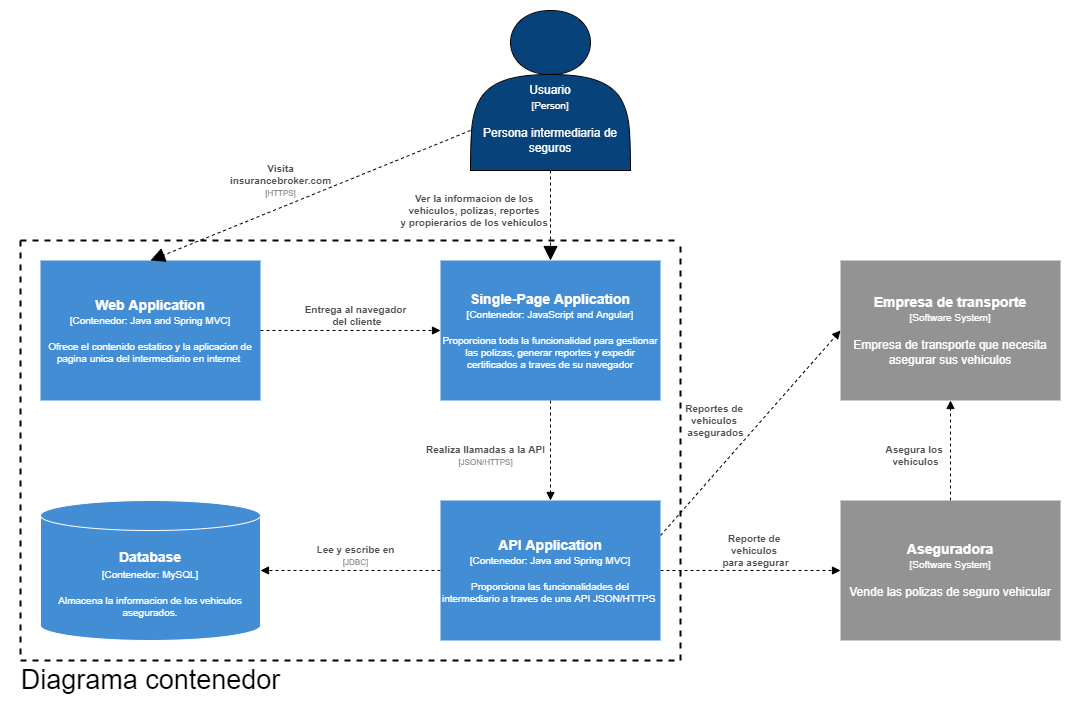

The diagram above was exported from draw.io. Its source (the exported page's mxGraphModel, read from the mxfile embedded in the PNG):
<mxGraphModel dx="1422" dy="754" grid="1" gridSize="10" guides="1" tooltips="1" connect="1" arrows="1" fold="1" page="0" pageScale="1" pageWidth="850" pageHeight="1100" math="0" shadow="0">
  <root>
    <mxCell id="0" />
    <mxCell id="1" parent="0" />
    <mxCell id="cpMraUzh2C0Wb1p6u9Xl-2" value="&lt;font color=&quot;#ffffff&quot;&gt;&lt;br&gt;&lt;br&gt;&lt;br&gt;&lt;br&gt;Usuario&lt;br&gt;&lt;font style=&quot;font-size: 10px&quot;&gt;[Person]&lt;/font&gt;&lt;br&gt;&lt;br&gt;Persona intermediaria de seguros&lt;/font&gt;" style="shape=actor;whiteSpace=wrap;html=1;fillColor=#08427B;" parent="1" vertex="1">
      <mxGeometry x="480" y="160" width="160" height="160" as="geometry" />
    </mxCell>
    <mxCell id="cpMraUzh2C0Wb1p6u9Xl-7" value="&lt;font color=&quot;#ffffff&quot;&gt;&lt;font style=&quot;font-size: 14px&quot;&gt;&lt;b&gt;Empresa de transporte&lt;/b&gt;&lt;/font&gt;&lt;br style=&quot;font-size: 12px&quot;&gt;&lt;font&gt;[Software System]&lt;br&gt;&lt;/font&gt;&lt;br style=&quot;font-size: 12px&quot;&gt;&lt;span style=&quot;font-size: 12px&quot;&gt;Empresa de transporte que necesita asegurar sus vehiculos&lt;/span&gt;&lt;/font&gt;" style="rounded=0;whiteSpace=wrap;html=1;fontSize=10;fillColor=#939393;strokeColor=none;" parent="1" vertex="1">
      <mxGeometry x="850" y="410" width="220" height="140" as="geometry" />
    </mxCell>
    <mxCell id="cpMraUzh2C0Wb1p6u9Xl-32" value="" style="edgeStyle=orthogonalEdgeStyle;rounded=0;orthogonalLoop=1;jettySize=auto;html=1;dashed=1;fontSize=8;fontColor=#4F4F4F;endArrow=block;endFill=1;" parent="1" source="cpMraUzh2C0Wb1p6u9Xl-8" target="cpMraUzh2C0Wb1p6u9Xl-7" edge="1">
      <mxGeometry relative="1" as="geometry" />
    </mxCell>
    <mxCell id="cpMraUzh2C0Wb1p6u9Xl-8" value="&lt;font color=&quot;#ffffff&quot;&gt;&lt;font style=&quot;font-size: 14px&quot;&gt;&lt;b&gt;Aseguradora&lt;/b&gt;&lt;/font&gt;&lt;br style=&quot;font-size: 12px&quot;&gt;&lt;font&gt;[Software System]&lt;br&gt;&lt;/font&gt;&lt;br style=&quot;font-size: 12px&quot;&gt;&lt;span style=&quot;font-size: 12px&quot;&gt;Vende las polizas de seguro vehicular&lt;/span&gt;&lt;/font&gt;" style="rounded=0;whiteSpace=wrap;html=1;fontSize=10;fillColor=#939393;strokeColor=none;" parent="1" vertex="1">
      <mxGeometry x="850" y="650" width="220" height="140" as="geometry" />
    </mxCell>
    <mxCell id="cpMraUzh2C0Wb1p6u9Xl-24" value="" style="edgeStyle=orthogonalEdgeStyle;rounded=0;orthogonalLoop=1;jettySize=auto;html=1;dashed=1;fontSize=8;fontColor=#4F4F4F;endArrow=block;endFill=1;" parent="1" source="cpMraUzh2C0Wb1p6u9Xl-9" target="cpMraUzh2C0Wb1p6u9Xl-17" edge="1">
      <mxGeometry relative="1" as="geometry" />
    </mxCell>
    <mxCell id="cpMraUzh2C0Wb1p6u9Xl-9" value="&lt;font color=&quot;#ffffff&quot;&gt;&lt;font style=&quot;font-size: 14px&quot;&gt;&lt;b&gt;Web Application&lt;/b&gt;&lt;/font&gt;&lt;br style=&quot;font-size: 12px&quot;&gt;&lt;font&gt;[Contenedor: Java and Spring MVC]&lt;br&gt;&lt;/font&gt;&lt;br style=&quot;font-size: 12px&quot;&gt;Ofrece el contenido estatico y la aplicacion de pagina unica del intermediario en internet&amp;nbsp;&lt;br&gt;&lt;/font&gt;" style="rounded=0;whiteSpace=wrap;html=1;fontSize=10;fillColor=#438DD5;strokeColor=none;" parent="1" vertex="1">
      <mxGeometry x="50" y="410" width="220" height="140" as="geometry" />
    </mxCell>
    <mxCell id="cpMraUzh2C0Wb1p6u9Xl-10" value="" style="endArrow=block;dashed=1;endFill=1;endSize=12;html=1;rounded=0;fontSize=10;fontColor=#FFFFFF;exitX=0;exitY=0.75;exitDx=0;exitDy=0;entryX=0.5;entryY=0;entryDx=0;entryDy=0;" parent="1" source="cpMraUzh2C0Wb1p6u9Xl-2" target="cpMraUzh2C0Wb1p6u9Xl-9" edge="1">
      <mxGeometry width="160" relative="1" as="geometry">
        <mxPoint x="300" y="390" as="sourcePoint" />
        <mxPoint x="460" y="390" as="targetPoint" />
      </mxGeometry>
    </mxCell>
    <mxCell id="cpMraUzh2C0Wb1p6u9Xl-15" value="&lt;b&gt;&lt;font color=&quot;#4f4f4f&quot;&gt;Visita&lt;br&gt;insurancebroker.com&lt;/font&gt;&lt;/b&gt;&lt;br&gt;&lt;font style=&quot;font-size: 8px&quot; color=&quot;#808080&quot;&gt;[HTTPS]&lt;/font&gt;" style="text;html=1;align=center;verticalAlign=middle;resizable=0;points=[];autosize=1;strokeColor=none;fillColor=none;fontSize=10;fontColor=#000000;" parent="1" vertex="1">
      <mxGeometry x="230" y="310" width="120" height="40" as="geometry" />
    </mxCell>
    <mxCell id="cpMraUzh2C0Wb1p6u9Xl-26" value="" style="edgeStyle=orthogonalEdgeStyle;rounded=0;orthogonalLoop=1;jettySize=auto;html=1;dashed=1;fontSize=8;fontColor=#4F4F4F;endArrow=block;endFill=1;" parent="1" source="cpMraUzh2C0Wb1p6u9Xl-17" target="cpMraUzh2C0Wb1p6u9Xl-18" edge="1">
      <mxGeometry relative="1" as="geometry" />
    </mxCell>
    <mxCell id="cpMraUzh2C0Wb1p6u9Xl-17" value="&lt;font color=&quot;#ffffff&quot;&gt;&lt;font style=&quot;font-size: 14px&quot;&gt;&lt;b&gt;Single-Page Application&lt;/b&gt;&lt;/font&gt;&lt;br style=&quot;font-size: 12px&quot;&gt;&lt;font&gt;[Contenedor: JavaScript and Angular]&lt;br&gt;&lt;/font&gt;&lt;br style=&quot;font-size: 12px&quot;&gt;Proporciona toda la funcionalidad para gestionar las polizas, generar reportes y expedir certificados a traves de su navegador&lt;br&gt;&lt;/font&gt;" style="rounded=0;whiteSpace=wrap;html=1;fontSize=10;fillColor=#438DD5;strokeColor=none;" parent="1" vertex="1">
      <mxGeometry x="450" y="410" width="220" height="140" as="geometry" />
    </mxCell>
    <mxCell id="cpMraUzh2C0Wb1p6u9Xl-29" style="edgeStyle=orthogonalEdgeStyle;rounded=0;orthogonalLoop=1;jettySize=auto;html=1;entryX=1;entryY=0.5;entryDx=0;entryDy=0;entryPerimeter=0;dashed=1;fontSize=8;fontColor=#4F4F4F;endArrow=block;endFill=1;" parent="1" source="cpMraUzh2C0Wb1p6u9Xl-18" target="cpMraUzh2C0Wb1p6u9Xl-19" edge="1">
      <mxGeometry relative="1" as="geometry" />
    </mxCell>
    <mxCell id="cpMraUzh2C0Wb1p6u9Xl-36" style="edgeStyle=none;rounded=0;orthogonalLoop=1;jettySize=auto;html=1;exitX=1;exitY=0.25;exitDx=0;exitDy=0;entryX=0;entryY=0.5;entryDx=0;entryDy=0;dashed=1;fontSize=8;fontColor=#4F4F4F;endArrow=block;endFill=1;" parent="1" source="cpMraUzh2C0Wb1p6u9Xl-18" target="cpMraUzh2C0Wb1p6u9Xl-7" edge="1">
      <mxGeometry relative="1" as="geometry" />
    </mxCell>
    <mxCell id="cpMraUzh2C0Wb1p6u9Xl-40" style="edgeStyle=none;rounded=0;orthogonalLoop=1;jettySize=auto;html=1;exitX=1;exitY=0.5;exitDx=0;exitDy=0;entryX=0;entryY=0.5;entryDx=0;entryDy=0;dashed=1;fontSize=8;fontColor=#4F4F4F;endArrow=block;endFill=1;" parent="1" source="cpMraUzh2C0Wb1p6u9Xl-18" target="cpMraUzh2C0Wb1p6u9Xl-8" edge="1">
      <mxGeometry relative="1" as="geometry" />
    </mxCell>
    <mxCell id="cpMraUzh2C0Wb1p6u9Xl-18" value="&lt;font color=&quot;#ffffff&quot;&gt;&lt;font style=&quot;font-size: 14px&quot;&gt;&lt;b&gt;API Application&lt;/b&gt;&lt;/font&gt;&lt;br style=&quot;font-size: 12px&quot;&gt;&lt;font&gt;[Contenedor: Java and Spring MVC]&lt;br&gt;&lt;/font&gt;&lt;br style=&quot;font-size: 12px&quot;&gt;Proporciona las funcionalidades del intermediario a traves de una API JSON/HTTPS&amp;nbsp;&lt;br&gt;&lt;/font&gt;" style="rounded=0;whiteSpace=wrap;html=1;fontSize=10;fillColor=#438DD5;strokeColor=none;" parent="1" vertex="1">
      <mxGeometry x="450" y="650" width="220" height="140" as="geometry" />
    </mxCell>
    <mxCell id="cpMraUzh2C0Wb1p6u9Xl-22" value="" style="endArrow=block;dashed=1;endFill=1;endSize=12;html=1;rounded=0;fontSize=10;fontColor=#FFFFFF;exitX=0.5;exitY=1;exitDx=0;exitDy=0;entryX=0.5;entryY=0;entryDx=0;entryDy=0;" parent="1" source="cpMraUzh2C0Wb1p6u9Xl-2" target="cpMraUzh2C0Wb1p6u9Xl-17" edge="1">
      <mxGeometry width="160" relative="1" as="geometry">
        <mxPoint x="370" y="250" as="sourcePoint" />
        <mxPoint x="170" y="420" as="targetPoint" />
      </mxGeometry>
    </mxCell>
    <mxCell id="cpMraUzh2C0Wb1p6u9Xl-23" value="&lt;b&gt;&lt;font color=&quot;#4f4f4f&quot;&gt;Ver la informacion de los &lt;br&gt;vehiculos, polizas, reportes &lt;br&gt;y propierarios de los vehiculos&amp;nbsp;&lt;br&gt;&lt;/font&gt;&lt;/b&gt;" style="text;html=1;align=center;verticalAlign=middle;resizable=0;points=[];autosize=1;strokeColor=none;fillColor=none;fontSize=10;fontColor=#000000;" parent="1" vertex="1">
      <mxGeometry x="400" y="340" width="170" height="40" as="geometry" />
    </mxCell>
    <mxCell id="cpMraUzh2C0Wb1p6u9Xl-25" value="&lt;b&gt;&lt;font color=&quot;#4f4f4f&quot;&gt;Entrega al navegador&lt;br&gt;&amp;nbsp;del cliente&lt;br&gt;&lt;/font&gt;&lt;/b&gt;" style="text;html=1;align=center;verticalAlign=middle;resizable=0;points=[];autosize=1;strokeColor=none;fillColor=none;fontSize=10;fontColor=#000000;" parent="1" vertex="1">
      <mxGeometry x="305" y="450" width="120" height="30" as="geometry" />
    </mxCell>
    <mxCell id="cpMraUzh2C0Wb1p6u9Xl-28" value="&lt;font color=&quot;#4f4f4f&quot;&gt;&lt;b&gt;Realiza llamadas a la API&lt;/b&gt;&lt;/font&gt;&lt;br&gt;&lt;font style=&quot;font-size: 8px&quot; color=&quot;#808080&quot;&gt;[JSON/HTTPS]&lt;/font&gt;" style="text;html=1;align=center;verticalAlign=middle;resizable=0;points=[];autosize=1;strokeColor=none;fillColor=none;fontSize=10;fontColor=#000000;" parent="1" vertex="1">
      <mxGeometry x="430" y="590" width="130" height="30" as="geometry" />
    </mxCell>
    <mxCell id="cpMraUzh2C0Wb1p6u9Xl-30" value="&lt;font color=&quot;#4f4f4f&quot;&gt;&lt;b&gt;Lee y escribe en&lt;br&gt;&lt;/b&gt;&lt;/font&gt;&lt;font style=&quot;font-size: 8px&quot; color=&quot;#808080&quot;&gt;[JDBC]&lt;/font&gt;" style="text;html=1;align=center;verticalAlign=middle;resizable=0;points=[];autosize=1;strokeColor=none;fillColor=none;fontSize=10;fontColor=#000000;" parent="1" vertex="1">
      <mxGeometry x="320" y="690" width="90" height="30" as="geometry" />
    </mxCell>
    <mxCell id="cpMraUzh2C0Wb1p6u9Xl-33" value="&lt;b&gt;&lt;font color=&quot;#4f4f4f&quot;&gt;Asegura los &lt;br&gt;vehiculos&lt;br&gt;&lt;/font&gt;&lt;/b&gt;" style="text;html=1;align=center;verticalAlign=middle;resizable=0;points=[];autosize=1;strokeColor=none;fillColor=none;fontSize=10;fontColor=#000000;" parent="1" vertex="1">
      <mxGeometry x="890" y="590" width="70" height="30" as="geometry" />
    </mxCell>
    <mxCell id="cpMraUzh2C0Wb1p6u9Xl-38" value="&lt;b&gt;&lt;font color=&quot;#4f4f4f&quot;&gt;Reporte de &lt;br&gt;vehiculos &lt;br&gt;para asegurar&lt;br&gt;&lt;/font&gt;&lt;/b&gt;" style="text;html=1;align=center;verticalAlign=middle;resizable=0;points=[];autosize=1;strokeColor=none;fillColor=none;fontSize=10;fontColor=#000000;" parent="1" vertex="1">
      <mxGeometry x="725" y="680" width="80" height="40" as="geometry" />
    </mxCell>
    <mxCell id="cpMraUzh2C0Wb1p6u9Xl-41" value="&lt;b&gt;&lt;font color=&quot;#4f4f4f&quot;&gt;Reportes de &lt;br&gt;vehiculos &lt;br&gt;asegurados&lt;br&gt;&lt;/font&gt;&lt;/b&gt;" style="text;html=1;align=center;verticalAlign=middle;resizable=0;points=[];autosize=1;strokeColor=none;fillColor=none;fontSize=10;fontColor=#000000;" parent="1" vertex="1">
      <mxGeometry x="690" y="550" width="70" height="40" as="geometry" />
    </mxCell>
    <mxCell id="cpMraUzh2C0Wb1p6u9Xl-42" value="" style="swimlane;startSize=0;fontSize=8;fontColor=#4F4F4F;strokeColor=#000000;fillColor=#438DD5;dashed=1;strokeWidth=2;" parent="1" vertex="1">
      <mxGeometry x="30" y="390" width="660" height="420" as="geometry" />
    </mxCell>
    <mxCell id="cpMraUzh2C0Wb1p6u9Xl-19" value="&lt;font color=&quot;#ffffff&quot;&gt;&lt;span style=&quot;font-size: 14px&quot;&gt;&lt;b&gt;Database&lt;/b&gt;&lt;/span&gt;&lt;/font&gt;&lt;br style=&quot;color: rgb(255 , 255 , 255) ; font-size: 12px&quot;&gt;&lt;font style=&quot;color: rgb(255 , 255 , 255) ; font-size: 10px&quot;&gt;[Contenedor: MySQL]&lt;br&gt;&lt;/font&gt;&lt;br style=&quot;color: rgb(255 , 255 , 255) ; font-size: 12px&quot;&gt;&lt;span style=&quot;color: rgb(255 , 255 , 255) ; font-size: 10px&quot;&gt;Almacena la informacion de los vehiculos asegurados.&lt;/span&gt;" style="shape=cylinder3;whiteSpace=wrap;html=1;boundedLbl=1;backgroundOutline=1;size=15;fontSize=8;fontColor=#4F4F4F;strokeColor=#FFFFFF;fillColor=#438DD5;" parent="cpMraUzh2C0Wb1p6u9Xl-42" vertex="1">
      <mxGeometry x="20" y="260" width="220" height="140" as="geometry" />
    </mxCell>
    <mxCell id="mXahuK8T_N9ihiEJdmvX-2" value="&lt;font style=&quot;font-size: 27px;&quot;&gt;Diagrama contenedor&lt;/font&gt;" style="text;html=1;align=center;verticalAlign=middle;resizable=0;points=[];autosize=1;strokeColor=none;fillColor=none;" vertex="1" parent="1">
      <mxGeometry x="20" y="820" width="280" height="20" as="geometry" />
    </mxCell>
  </root>
</mxGraphModel>